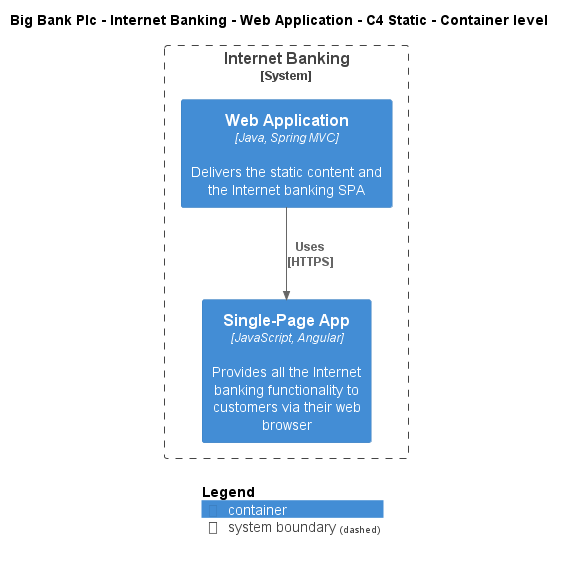

The diagram above was rendered by PlantUML. Its source (embedded in the PNG):
@startuml
!include ..\..\..\..\..\.c4s\C4_Container.puml

AddElementTag("c4interflow:lifecycle:new", $bgColor=green, $fontColor=#ffffff, $borderColor=green, $shadowing="False")
AddElementTag("c4interflow:lifecycle:changed", $bgColor=orange, $fontColor=#ffffff, $borderColor=orange, $shadowing="False")
AddElementTag("c4interflow:lifecycle:removed", $bgColor=red, $fontColor=#ffffff, $borderColor=red, $shadowing="False")

AddRelTag("c4interflow:lifecycle:new", $textColor=green, $lineColor=green)
AddRelTag("c4interflow:lifecycle:changed", $textColor=orange, $lineColor=orange)
AddRelTag("c4interflow:lifecycle:removed", $textColor=red, $lineColor=red)

SHOW_PERSON_PORTRAIT()
LAYOUT_TOP_DOWN()

skinparam linetype polyline

title Big Bank Plc - Internet Banking - Web Application - C4 Static - Container level


System_Boundary(BigBankPlc.SoftwareSystems.InternetBanking, "Internet Banking") {
    Container(BigBankPlc.SoftwareSystems.InternetBanking.Containers.WebApplication, "Web Application", "Java, Spring MVC", "Delivers the static content and the Internet banking SPA")
    Container(BigBankPlc.SoftwareSystems.InternetBanking.Containers.SinglePageApp, "Single-Page App", "JavaScript, Angular", "Provides all the Internet banking functionality to customers via their web browser")
}

Rel(BigBankPlc.SoftwareSystems.InternetBanking.Containers.WebApplication, BigBankPlc.SoftwareSystems.InternetBanking.Containers.SinglePageApp, "Uses\n[HTTPS]", $tags='protocol:https')


SHOW_LEGEND()
@enduml